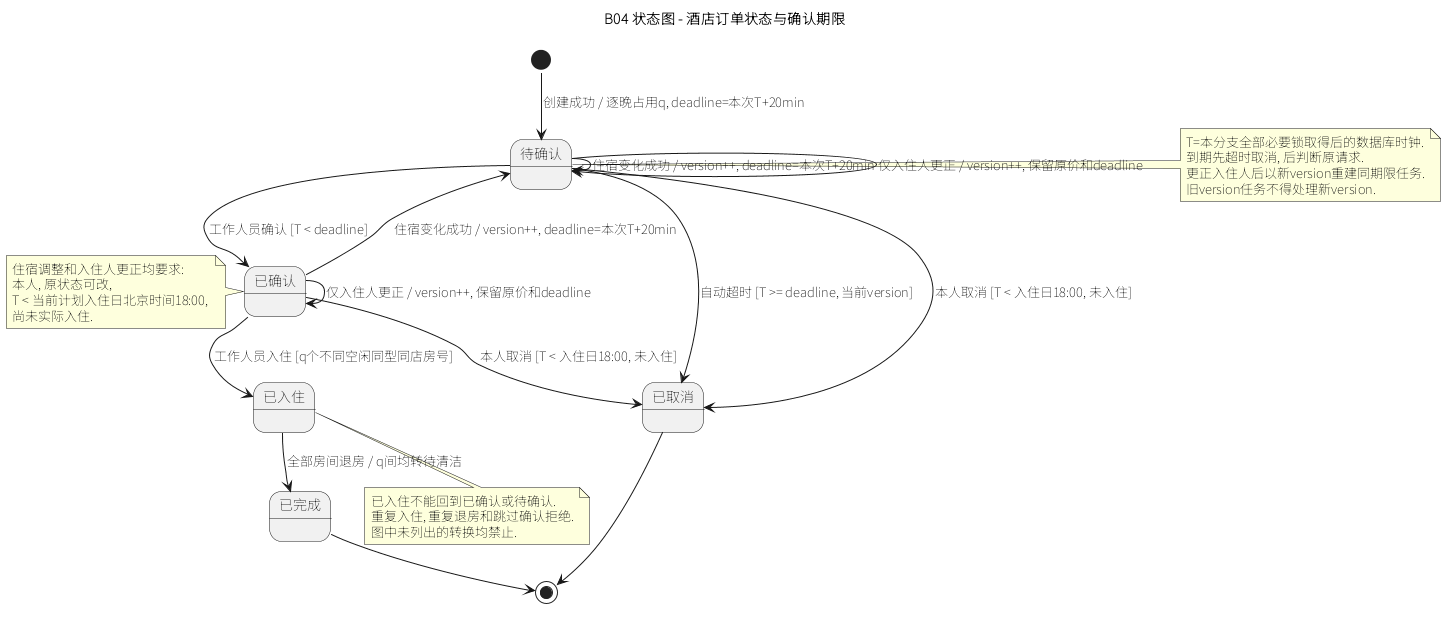

The diagram above was rendered by PlantUML. Its source (embedded in the PNG):
@startuml
!pragma layout smetana
skinparam defaultFontName Noto Sans SC
title B04 状态图 - 酒店订单状态与确认期限
state "待确认" as Pending
state "已确认" as Confirmed
state "已入住" as CheckedIn
state "已完成" as Completed
state "已取消" as Cancelled
[*] --> Pending : 创建成功 / 逐晚占用q, deadline=本次T+20min
Pending --> Confirmed : 工作人员确认 [T < deadline]
Pending --> Cancelled : 自动超时 [T >= deadline, 当前version]
Pending --> Cancelled : 本人取消 [T < 入住日18:00, 未入住]
Confirmed --> Cancelled : 本人取消 [T < 入住日18:00, 未入住]
Pending --> Pending : 住宿变化成功 / version++, deadline=本次T+20min
Confirmed --> Pending : 住宿变化成功 / version++, deadline=本次T+20min
Pending --> Pending : 仅入住人更正 / version++, 保留原价和deadline
Confirmed --> Confirmed : 仅入住人更正 / version++, 保留原价和deadline
Confirmed --> CheckedIn : 工作人员入住 [q个不同空闲同型同店房号]
CheckedIn --> Completed : 全部房间退房 / q间均转待清洁
Cancelled --> [*]
Completed --> [*]
note right of Pending
T=本分支全部必要锁取得后的数据库时钟.
到期先超时取消, 后判断原请求.
更正入住人后以新version重建同期限任务.
旧version任务不得处理新version.
end note
note left of Confirmed
住宿调整和入住人更正均要求:
本人, 原状态可改, 
T < 当前计划入住日北京时间18:00, 
尚未实际入住.
end note
note bottom of CheckedIn
已入住不能回到已确认或待确认.
重复入住, 重复退房和跳过确认拒绝.
图中未列出的转换均禁止.
end note
@enduml